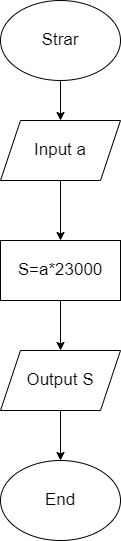

The diagram above was exported from draw.io. Its source (the exported page's mxGraphModel, read from the mxfile embedded in the PNG):
<mxGraphModel dx="1038" dy="641" grid="1" gridSize="10" guides="1" tooltips="1" connect="1" arrows="1" fold="1" page="1" pageScale="1" pageWidth="850" pageHeight="1100" math="0" shadow="0">
  <root>
    <mxCell id="0" />
    <mxCell id="1" parent="0" />
    <mxCell id="v0D_c6CIkanlOvB5spcl-6" value="" style="edgeStyle=orthogonalEdgeStyle;rounded=0;orthogonalLoop=1;jettySize=auto;html=1;fontSize=17;" edge="1" parent="1" source="v0D_c6CIkanlOvB5spcl-1" target="v0D_c6CIkanlOvB5spcl-2">
      <mxGeometry relative="1" as="geometry" />
    </mxCell>
    <mxCell id="v0D_c6CIkanlOvB5spcl-1" value="&lt;span style=&quot;font-size: 17px;&quot;&gt;Strar&lt;/span&gt;" style="ellipse;whiteSpace=wrap;html=1;" vertex="1" parent="1">
      <mxGeometry x="360" y="40" width="120" height="80" as="geometry" />
    </mxCell>
    <mxCell id="v0D_c6CIkanlOvB5spcl-7" value="" style="edgeStyle=orthogonalEdgeStyle;rounded=0;orthogonalLoop=1;jettySize=auto;html=1;fontSize=17;" edge="1" parent="1" source="v0D_c6CIkanlOvB5spcl-2" target="v0D_c6CIkanlOvB5spcl-3">
      <mxGeometry relative="1" as="geometry" />
    </mxCell>
    <mxCell id="v0D_c6CIkanlOvB5spcl-2" value="Input a" style="shape=parallelogram;perimeter=parallelogramPerimeter;whiteSpace=wrap;html=1;fixedSize=1;fontSize=17;" vertex="1" parent="1">
      <mxGeometry x="360" y="160" width="120" height="60" as="geometry" />
    </mxCell>
    <mxCell id="v0D_c6CIkanlOvB5spcl-8" value="" style="edgeStyle=orthogonalEdgeStyle;rounded=0;orthogonalLoop=1;jettySize=auto;html=1;fontSize=17;" edge="1" parent="1" source="v0D_c6CIkanlOvB5spcl-3" target="v0D_c6CIkanlOvB5spcl-4">
      <mxGeometry relative="1" as="geometry" />
    </mxCell>
    <mxCell id="v0D_c6CIkanlOvB5spcl-3" value="S=a*23000" style="rounded=0;whiteSpace=wrap;html=1;fontSize=17;" vertex="1" parent="1">
      <mxGeometry x="360" y="280" width="120" height="60" as="geometry" />
    </mxCell>
    <mxCell id="v0D_c6CIkanlOvB5spcl-9" value="" style="edgeStyle=orthogonalEdgeStyle;rounded=0;orthogonalLoop=1;jettySize=auto;html=1;fontSize=17;" edge="1" parent="1" source="v0D_c6CIkanlOvB5spcl-4" target="v0D_c6CIkanlOvB5spcl-5">
      <mxGeometry relative="1" as="geometry" />
    </mxCell>
    <mxCell id="v0D_c6CIkanlOvB5spcl-4" value="Output S" style="shape=parallelogram;perimeter=parallelogramPerimeter;whiteSpace=wrap;html=1;fixedSize=1;fontSize=17;" vertex="1" parent="1">
      <mxGeometry x="360" y="390" width="120" height="60" as="geometry" />
    </mxCell>
    <mxCell id="v0D_c6CIkanlOvB5spcl-5" value="End" style="ellipse;whiteSpace=wrap;html=1;fontSize=17;" vertex="1" parent="1">
      <mxGeometry x="360" y="500" width="120" height="80" as="geometry" />
    </mxCell>
  </root>
</mxGraphModel>